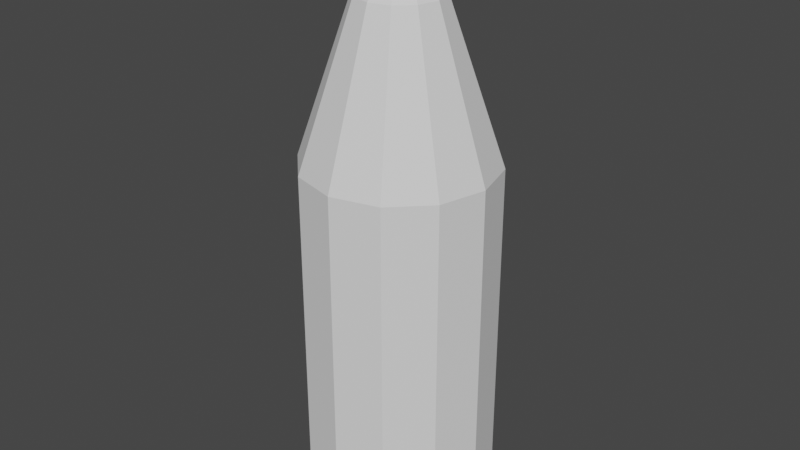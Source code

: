 # Source: HEAT_Shell.blend  (saved by Blender 2.80.75; exported with 4.5.12 LTS)
import bpy
from mathutils import Matrix  # noqa: F401  (used for matrix-valued properties, if any)

bpy.ops.wm.read_factory_settings(use_empty=True)
scene = bpy.context.scene
scene.name = 'Scene'

# ---- collections
col_collection = bpy.data.collections.new('Collection'); scene.collection.children.link(col_collection)

# ---- world
world_world = bpy.data.worlds.new('World'); scene.world = world_world
world_world.use_nodes = True; world_world.node_tree.nodes.clear()
_N = world_world.node_tree.nodes; _L = world_world.node_tree.links
n0 = _N.new('ShaderNodeOutputWorld'); n0.name = 'World Output'; n0.location = (300, 300)
n1 = _N.new('ShaderNodeBackground'); n1.name = 'Background'; n1.location = (10, 300)
n1.inputs[0].default_value = (0.05088, 0.05088, 0.05088, 1.0)
_L.new(n1.outputs[0], n0.inputs[0])
n0.is_active_output = True
world_world.color = (0.05088, 0.05088, 0.05088)
world_world.use_sun_shadow = False
world_world.sun_shadow_jitter_overblur = 0.0

# ---- meshes
me_cone = bpy.data.meshes.new('Cone')
me_cone.from_pydata([(-8.008e-08, 3.317e-08, -3.85), (0.2029, 0.2029, -3.907), (0.375, 0.375, -4.07), (0.49, 0.49, -4.313), (0.287, 1.077e-07, -3.907), (0.5303, 1.226e-07, -4.07), (0.6929, 1.226e-07, -4.313), (0.2029, -0.2029, -3.907), (0.375, -0.375, -4.07), (0.49, -0.49, -4.313), (-5.572e-09, -0.287, -3.907), (9.329e-09, -0.5303, -4.07), (9.329e-09, -0.6929, -4.313), (-0.2029, -0.2029, -3.907), (-0.375, -0.375, -4.07), (-0.49, -0.49, -4.313), (-0.287, 1.077e-07, -3.907), (-0.5303, 1.226e-07, -4.07), (-0.6929, 1.226e-07, -4.313), (-0.2029, 0.2029, -3.907), (-0.375, 0.375, -4.07), (-0.49, 0.49, -4.313), (-5.572e-09, 0.287, -3.907), (9.329e-09, 0.5303, -4.07), (-2.047e-08, 0.6929, -4.313), (0.0, 1.0, -0.875), (0.5, 0.866, -0.875), (0.866, 0.5, -0.875), (1.0, -4.371e-08, -0.875), (0.866, -0.5, -0.875), (0.5, -0.866, -0.875), (1.51e-07, -1.0, -0.875), (-0.5, -0.866, -0.875), (-0.866, -0.5, -0.875), (-1.0, -4.649e-07, -0.875), (-0.866, 0.5, -0.875), (-0.5, 0.866, -0.875), (2.98e-08, 0.2736, 0.875), (0.0, 0.4397, 0.7591), (8.615e-09, 0.3746, 0.8411), (0.1368, 0.237, 0.875), (0.2199, 0.3808, 0.7591), (0.1873, 0.3244, 0.8411), (0.237, 0.1368, 0.875), (0.3808, 0.2199, 0.7591), (0.3244, 0.1873, 0.8411), (0.2736, 0.0, 0.875), (0.4397, -1.922e-08, 0.7591), (0.3746, -1.327e-08, 0.8411), (0.237, -0.1368, 0.875), (0.3808, -0.2199, 0.7591), (0.3244, -0.1873, 0.8411), (0.1368, -0.237, 0.875), (0.2199, -0.3808, 0.7591), (0.1873, -0.3244, 0.8411), (2.98e-08, -0.2736, 0.875), (6.64e-08, -0.4397, 0.7591), (5.332e-08, -0.3746, 0.8411), (-0.1368, -0.237, 0.875), (-0.2199, -0.3808, 0.7591), (-0.1873, -0.3244, 0.8411), (-0.237, -0.1368, 0.875), (-0.3808, -0.2199, 0.7591), (-0.3244, -0.1873, 0.8411), (-0.2736, -7.823e-08, 0.875), (-0.4397, -2.044e-07, 0.7591), (-0.3746, -1.6e-07, 0.8411), (-0.237, 0.1368, 0.875), (-0.3808, 0.2199, 0.7591), (-0.3244, 0.1873, 0.8411), (-0.1368, 0.237, 0.875), (-0.2199, 0.3808, 0.7591), (-0.1873, 0.3244, 0.8411), (3.676e-08, 1.0, -4.575), (0.5, 0.866, -4.575), (0.866, 0.5, -4.575), (1.0, -4.371e-08, -4.575), (0.866, -0.5, -4.575), (0.5, -0.866, -4.575), (1.878e-07, -1.0, -4.575), (-0.5, -0.866, -4.575), (-0.866, -0.5, -4.575), (-1.0, -4.649e-07, -4.575), (-0.866, 0.5, -4.575), (-0.5, 0.866, -4.575), (2.98e-08, 0.2736, 1.261), (5.588e-08, 0.05226, 1.475), (3.353e-08, 0.244, 1.368), (4.238e-08, 0.1629, 1.446), (0.02613, 0.04526, 1.475), (0.1368, 0.237, 1.261), (0.08147, 0.1411, 1.446), (0.122, 0.2113, 1.368), (0.04526, 0.02613, 1.475), (0.237, 0.1368, 1.261), (0.1411, 0.08147, 1.446), (0.2113, 0.122, 1.368), (0.05226, 2.608e-08, 1.475), (0.2736, 0.0, 1.261), (0.1629, 1.211e-08, 1.446), (0.244, 3.26e-09, 1.368), (0.04526, -0.02613, 1.475), (0.237, -0.1368, 1.261), (0.1411, -0.08147, 1.446), (0.2113, -0.122, 1.368), (0.02613, -0.04526, 1.475), (0.1368, -0.237, 1.261), (0.08147, -0.1411, 1.446), (0.122, -0.2113, 1.368), (-1.118e-08, -0.05226, 1.475), (2.98e-08, -0.2736, 1.261), (9.313e-09, -0.1629, 1.446), (2.515e-08, -0.244, 1.368), (-0.02613, -0.04526, 1.475), (-0.1368, -0.237, 1.261), (-0.08147, -0.1411, 1.446), (-0.122, -0.2113, 1.368), (-0.04526, -0.02613, 1.475), (-0.237, -0.1368, 1.261), (-0.1411, -0.08147, 1.446), (-0.2113, -0.122, 1.368), (-0.05226, -1.863e-08, 1.475), (-0.2736, -7.823e-08, 1.261), (-0.1629, -4.843e-08, 1.446), (-0.244, -7.078e-08, 1.368), (-0.04526, 0.02613, 1.475), (-0.237, 0.1368, 1.261), (-0.1411, 0.08147, 1.446), (-0.2113, 0.122, 1.368), (-0.02613, 0.04526, 1.475), (-0.1368, 0.237, 1.261), (-0.08147, 0.1411, 1.446), (-0.122, 0.2113, 1.368), (-0.5268, 0.5268, -4.575), (6.733e-09, 0.745, -4.575), (0.5268, 0.5268, -4.575), (0.5268, -0.5268, -4.575), (0.745, 1.226e-07, -4.575), (9.329e-09, -0.745, -4.575), (-0.5268, -0.5268, -4.575), (-0.745, 1.226e-07, -4.575)], [], [(23, 2, 1, 22), (24, 3, 2, 23), (22, 1, 0), (3, 6, 5, 2), (1, 4, 0), (2, 5, 4, 1), (4, 7, 0), (5, 8, 7, 4), (6, 9, 8, 5), (8, 11, 10, 7), (9, 12, 11, 8), (7, 10, 0), (12, 15, 14, 11), (10, 13, 0), (11, 14, 13, 10), (15, 18, 17, 14), (13, 16, 0), (14, 17, 16, 13), (17, 20, 19, 16), (18, 21, 20, 17), (16, 19, 0), (20, 23, 22, 19), (21, 24, 23, 20), (19, 22, 0), (36, 71, 38, 25), (27, 44, 47, 28), (28, 47, 50, 29), (29, 50, 53, 30), (30, 53, 56, 31), (31, 56, 59, 32), (32, 59, 62, 33), (33, 62, 65, 34), (34, 65, 68, 35), (35, 68, 71, 36), (25, 38, 41, 26), (26, 41, 44, 27), (28, 29, 77, 76), (41, 38, 39, 42), (42, 39, 37, 40), (44, 41, 42, 45), (45, 42, 40, 43), (47, 44, 45, 48), (48, 45, 43, 46), (50, 47, 48, 51), (51, 48, 46, 49), (53, 50, 51, 54), (54, 51, 49, 52), (56, 53, 54, 57), (57, 54, 52, 55), (59, 56, 57, 60), (60, 57, 55, 58), (62, 59, 60, 63), (63, 60, 58, 61), (65, 62, 63, 66), (66, 63, 61, 64), (68, 65, 66, 69), (69, 66, 64, 67), (71, 68, 69, 72), (72, 69, 67, 70), (38, 71, 72, 39), (39, 72, 70, 37), (43, 40, 90, 94), (73, 74, 75, 76, 137, 135, 134, 133, 140, 82, 83, 84), (35, 36, 84, 83), (25, 26, 74, 73), (32, 33, 81, 80), (29, 30, 78, 77), (36, 25, 73, 84), (26, 27, 75, 74), (33, 34, 82, 81), (30, 31, 79, 78), (27, 28, 76, 75), (34, 35, 83, 82), (31, 32, 80, 79), (37, 70, 130, 85), (67, 64, 122, 126), (61, 58, 114, 118), (55, 52, 106, 110), (49, 46, 98, 102), (89, 86, 129, 125, 121, 117, 113, 109, 105, 101, 97, 93), (70, 67, 126, 130), (64, 61, 118, 122), (58, 55, 110, 114), (52, 49, 102, 106), (46, 43, 94, 98), (86, 89, 91, 88), (88, 91, 92, 87), (87, 92, 90, 85), (89, 93, 95, 91), (91, 95, 96, 92), (92, 96, 94, 90), (93, 97, 99, 95), (95, 99, 100, 96), (96, 100, 98, 94), (97, 101, 103, 99), (99, 103, 104, 100), (100, 104, 102, 98), (101, 105, 107, 103), (103, 107, 108, 104), (104, 108, 106, 102), (105, 109, 111, 107), (107, 111, 112, 108), (108, 112, 110, 106), (109, 113, 115, 111), (111, 115, 116, 112), (112, 116, 114, 110), (113, 117, 119, 115), (115, 119, 120, 116), (116, 120, 118, 114), (117, 121, 123, 119), (119, 123, 124, 120), (120, 124, 122, 118), (121, 125, 127, 123), (123, 127, 128, 124), (124, 128, 126, 122), (125, 129, 131, 127), (127, 131, 132, 128), (128, 132, 130, 126), (129, 86, 88, 131), (131, 88, 87, 132), (132, 87, 85, 130), (40, 37, 85, 90), (139, 15, 12, 138), (138, 12, 9, 136), (140, 18, 15, 139), (137, 6, 3, 135), (82, 140, 139, 138, 136, 137, 76, 77, 78, 79, 80, 81), (134, 24, 21, 133), (133, 21, 18, 140), (135, 3, 24, 134), (136, 9, 6, 137)])
_uv = me_cone.uv_layers.new(name='UVMap')
_uv.uv.foreach_set('vector', [0.75, 0.75, 0.625, 0.75, 0.625, 0.875, 0.75, 0.875, 0.75, 0.625, 0.625, 0.625, 0.625, 0.75, 0.75, 0.75, 0.75, 0.875, 0.625, 0.875, 0.6875, 1.0, 0.625, 0.625, 0.5, 0.625, 0.5, 0.75, 0.625, 0.75, 0.625, 0.875, 0.5, 0.875, 0.5625, 1.0, 0.625, 0.75, 0.5, 0.75, 0.5, 0.875, 0.625, 0.875, 0.5, 0.875, 0.375, 0.875, 0.4375, 1.0, 0.5, 0.75, 0.375, 0.75, 0.375, 0.875, 0.5, 0.875, 0.5, 0.625, 0.375, 0.625, 0.375, 0.75, 0.5, 0.75, 0.375, 0.75, 0.25, 0.75, 0.25, 0.875, 0.375, 0.875, 0.375, 0.625, 0.25, 0.625, 0.25, 0.75, 0.375, 0.75, 0.375, 0.875, 0.25, 0.875, 0.3125, 1.0, 0.25, 0.625, 0.125, 0.625, 0.125, 0.75, 0.25, 0.75, 0.25, 0.875, 0.125, 0.875, 0.1875, 1.0, 0.25, 0.75, 0.125, 0.75, 0.125, 0.875, 0.25, 0.875, 0.125, 0.625, 0.0, 0.625, 0.0, 0.75, 0.125, 0.75, 0.125, 0.875, 0.0, 0.875, 0.0625, 1.0, 0.125, 0.75, 0.0, 0.75, 0.0, 0.875, 0.125, 0.875, 1.0, 0.75, 0.875, 0.75, 0.875, 0.875, 1.0, 0.875, 1.0, 0.625, 0.875, 0.625, 0.875, 0.75, 1.0, 0.75, 1.0, 0.875, 0.875, 0.875, 0.9375, 1.0, 0.875, 0.75, 0.75, 0.75, 0.75, 0.875, 0.875, 0.875, 0.875, 0.625, 0.75, 0.625, 0.75, 0.75, 0.875, 0.75, 0.875, 0.875, 0.75, 0.875, 0.8125, 1.0, 0.08333, 0.5, 0.08333, 0.9669, 7.451e-08, 0.9669, 7.451e-08, 0.5, 0.8333, 0.5, 0.8333, 0.9669, 0.75, 0.9669, 0.75, 0.5, 0.75, 0.5, 0.75, 0.9669, 0.6667, 0.9669, 0.6667, 0.5, 0.6667, 0.5, 0.6667, 0.9669, 0.5833, 0.9669, 0.5833, 0.5, 0.5833, 0.5, 0.5833, 0.9669, 0.5, 0.9669, 0.5, 0.5, 0.5, 0.5, 0.5, 0.9669, 0.4167, 0.9669, 0.4167, 0.5, 0.4167, 0.5, 0.4167, 0.9669, 0.3333, 0.9669, 0.3333, 0.5, 0.3333, 0.5, 0.3333, 0.9669, 0.25, 0.9669, 0.25, 0.5, 0.25, 0.5, 0.25, 0.9669, 0.1667, 0.9669, 0.1667, 0.5, 0.1667, 0.5, 0.1667, 0.9669, 0.08333, 0.9669, 0.08333, 0.5, 1.0, 0.5, 1.0, 0.9669, 0.9167, 0.9669, 0.9167, 0.5, 0.9167, 0.5, 0.9167, 0.9669, 0.8333, 0.9669, 0.8333, 0.5, 0.75, 0.5, 0.6667, 0.5, 0.6667, 0.5, 0.75, 0.5, 0.9167, 0.9669, 1.0, 0.9669, 0.9974, 1.0, 0.9193, 1.0, 0.3662, 0.4589, 0.2538, 0.489, 0.25, 0.4142, 0.3321, 0.3922, 0.8333, 0.9669, 0.9167, 0.9669, 0.914, 1.0, 0.836, 1.0, 0.4551, 0.3728, 0.3728, 0.4551, 0.3321, 0.3922, 0.3922, 0.3321, 0.75, 0.9669, 0.8333, 0.9669, 0.8307, 1.0, 0.7526, 1.0, 0.489, 0.2538, 0.4589, 0.3662, 0.3922, 0.3321, 0.4142, 0.25, 0.6667, 0.9669, 0.75, 0.9669, 0.7474, 1.0, 0.6693, 1.0, 0.4589, 0.1338, 0.489, 0.2462, 0.4142, 0.25, 0.3922, 0.1679, 0.5833, 0.9669, 0.6667, 0.9669, 0.664, 1.0, 0.586, 1.0, 0.3728, 0.04494, 0.4551, 0.1272, 0.3922, 0.1679, 0.3321, 0.1078, 0.5, 0.9669, 0.5833, 0.9669, 0.5807, 1.0, 0.5026, 1.0, 0.2538, 0.01102, 0.3662, 0.04113, 0.3321, 0.1078, 0.25, 0.08583, 0.4167, 0.9669, 0.5, 0.9669, 0.4974, 1.0, 0.4193, 1.0, 0.1338, 0.04113, 0.2462, 0.01102, 0.25, 0.08583, 0.1679, 0.1078, 0.3333, 0.9669, 0.4167, 0.9669, 0.414, 1.0, 0.336, 1.0, 0.04494, 0.1272, 0.1272, 0.04494, 0.1679, 0.1078, 0.1078, 0.1679, 0.25, 0.9669, 0.3333, 0.9669, 0.3307, 1.0, 0.2526, 1.0, 0.01102, 0.2462, 0.04113, 0.1338, 0.1078, 0.1679, 0.08583, 0.25, 0.1667, 0.9669, 0.25, 0.9669, 0.2474, 1.0, 0.1693, 1.0, 0.04113, 0.3662, 0.01102, 0.2538, 0.08583, 0.25, 0.1078, 0.3321, 0.08333, 0.9669, 0.1667, 0.9669, 0.164, 1.0, 0.08598, 1.0, 0.1272, 0.4551, 0.04494, 0.3728, 0.1078, 0.3321, 0.1679, 0.3922, 7.451e-08, 0.9669, 0.08333, 0.9669, 0.08069, 1.0, 0.002644, 1.0, 0.2462, 0.489, 0.1338, 0.4589, 0.1679, 0.3922, 0.25, 0.4142, 0.3922, 0.3321, 0.3321, 0.3922, 0.3321, 0.3922, 0.3922, 0.3321, 0.75, 0.49, 0.87, 0.4578, 0.9578, 0.37, 0.99, 0.25, 0.9288, 0.25, 0.8764, 0.3764, 0.75, 0.4288, 0.6236, 0.3764, 0.5712, 0.25, 0.51, 0.25, 0.5422, 0.37, 0.63, 0.4578, 0.1667, 0.5, 0.08333, 0.5, 0.08333, 0.5, 0.1667, 0.5, 1.0, 0.5, 0.9167, 0.5, 0.9167, 0.5, 1.0, 0.5, 0.4167, 0.5, 0.3333, 0.5, 0.3333, 0.5, 0.4167, 0.5, 0.6667, 0.5, 0.5833, 0.5, 0.5833, 0.5, 0.6667, 0.5, 0.08333, 0.5, 7.451e-08, 0.5, 7.451e-08, 0.5, 0.08333, 0.5, 0.9167, 0.5, 0.8333, 0.5, 0.8333, 0.5, 0.9167, 0.5, 0.3333, 0.5, 0.25, 0.5, 0.25, 0.5, 0.3333, 0.5, 0.5833, 0.5, 0.5, 0.5, 0.5, 0.5, 0.5833, 0.5, 0.8333, 0.5, 0.75, 0.5, 0.75, 0.5, 0.8333, 0.5, 0.25, 0.5, 0.1667, 0.5, 0.1667, 0.5, 0.25, 0.5, 0.5, 0.5, 0.4167, 0.5, 0.4167, 0.5, 0.5, 0.5, 0.25, 0.4142, 0.1679, 0.3922, 0.1679, 0.3922, 0.25, 0.4142, 0.1078, 0.3321, 0.08583, 0.25, 0.08583, 0.25, 0.1078, 0.3321, 0.1078, 0.1679, 0.1679, 0.1078, 0.1679, 0.1078, 0.1078, 0.1679, 0.25, 0.08583, 0.3321, 0.1078, 0.3321, 0.1078, 0.25, 0.08583, 0.3922, 0.1679, 0.4142, 0.25, 0.4142, 0.25, 0.3922, 0.1679, 0.2657, 0.2772, 0.25, 0.2814, 0.2343, 0.2772, 0.2228, 0.2657, 0.2186, 0.25, 0.2228, 0.2343, 0.2343, 0.2228, 0.25, 0.2186, 0.2657, 0.2228, 0.2772, 0.2343, 0.2814, 0.25, 0.2772, 0.2657, 0.1679, 0.3922, 0.1078, 0.3321, 0.1078, 0.3321, 0.1679, 0.3922, 0.08583, 0.25, 0.1078, 0.1679, 0.1078, 0.1679, 0.08583, 0.25, 0.1679, 0.1078, 0.25, 0.08583, 0.25, 0.08583, 0.1679, 0.1078, 0.3321, 0.1078, 0.3922, 0.1679, 0.3922, 0.1679, 0.3321, 0.1078, 0.4142, 0.25, 0.3922, 0.3321, 0.3922, 0.3321, 0.4142, 0.25, 0.25, 0.2814, 0.2657, 0.2772, 0.2989, 0.3347, 0.25, 0.3478, 0.25, 0.3478, 0.2989, 0.3347, 0.3315, 0.3911, 0.25, 0.413, 0.25, 0.413, 0.3315, 0.3911, 0.3321, 0.3922, 0.25, 0.4142, 0.2657, 0.2772, 0.2772, 0.2657, 0.3347, 0.2989, 0.2989, 0.3347, 0.2989, 0.3347, 0.3347, 0.2989, 0.3911, 0.3315, 0.3315, 0.3911, 0.3315, 0.3911, 0.3911, 0.3315, 0.3922, 0.3321, 0.3321, 0.3922, 0.2772, 0.2657, 0.2814, 0.25, 0.3478, 0.25, 0.3347, 0.2989, 0.3347, 0.2989, 0.3478, 0.25, 0.413, 0.25, 0.3911, 0.3315, 0.3911, 0.3315, 0.413, 0.25, 0.4142, 0.25, 0.3922, 0.3321, 0.2814, 0.25, 0.2772, 0.2343, 0.3347, 0.2011, 0.3478, 0.25, 0.3478, 0.25, 0.3347, 0.2011, 0.3911, 0.1685, 0.413, 0.25, 0.413, 0.25, 0.3911, 0.1685, 0.3922, 0.1679, 0.4142, 0.25, 0.2772, 0.2343, 0.2657, 0.2228, 0.2989, 0.1653, 0.3347, 0.2011, 0.3347, 0.2011, 0.2989, 0.1653, 0.3315, 0.1089, 0.3911, 0.1685, 0.3911, 0.1685, 0.3315, 0.1089, 0.3321, 0.1078, 0.3922, 0.1679, 0.2657, 0.2228, 0.25, 0.2186, 0.25, 0.1522, 0.2989, 0.1653, 0.2989, 0.1653, 0.25, 0.1522, 0.25, 0.08702, 0.3315, 0.1089, 0.3315, 0.1089, 0.25, 0.08702, 0.25, 0.08583, 0.3321, 0.1078, 0.25, 0.2186, 0.2343, 0.2228, 0.2011, 0.1653, 0.25, 0.1522, 0.25, 0.1522, 0.2011, 0.1653, 0.1685, 0.1089, 0.25, 0.08702, 0.25, 0.08702, 0.1685, 0.1089, 0.1679, 0.1078, 0.25, 0.08583, 0.2343, 0.2228, 0.2228, 0.2343, 0.1653, 0.2011, 0.2011, 0.1653, 0.2011, 0.1653, 0.1653, 0.2011, 0.1089, 0.1685, 0.1685, 0.1089, 0.1685, 0.1089, 0.1089, 0.1685, 0.1078, 0.1679, 0.1679, 0.1078, 0.2228, 0.2343, 0.2186, 0.25, 0.1522, 0.25, 0.1653, 0.2011, 0.1653, 0.2011, 0.1522, 0.25, 0.08702, 0.25, 0.1089, 0.1685, 0.1089, 0.1685, 0.08702, 0.25, 0.08583, 0.25, 0.1078, 0.1679, 0.2186, 0.25, 0.2228, 0.2657, 0.1653, 0.2989, 0.1522, 0.25, 0.1522, 0.25, 0.1653, 0.2989, 0.1089, 0.3315, 0.08702, 0.25, 0.08702, 0.25, 0.1089, 0.3315, 0.1078, 0.3321, 0.08583, 0.25, 0.2228, 0.2657, 0.2343, 0.2772, 0.2011, 0.3347, 0.1653, 0.2989, 0.1653, 0.2989, 0.2011, 0.3347, 0.1685, 0.3911, 0.1089, 0.3315, 0.1089, 0.3315, 0.1685, 0.3911, 0.1679, 0.3922, 0.1078, 0.3321, 0.2343, 0.2772, 0.25, 0.2814, 0.25, 0.3478, 0.2011, 0.3347, 0.2011, 0.3347, 0.25, 0.3478, 0.25, 0.413, 0.1685, 0.3911, 0.1685, 0.3911, 0.25, 0.413, 0.25, 0.4142, 0.1679, 0.3922, 0.3321, 0.3922, 0.25, 0.4142, 0.25, 0.4142, 0.3321, 0.3922, 0.125, 0.5109, 0.125, 0.625, 0.25, 0.625, 0.25, 0.5109, 0.25, 0.5109, 0.25, 0.625, 0.375, 0.625, 0.375, 0.5109, 0.0, 0.5109, 0.0, 0.625, 0.125, 0.625, 0.125, 0.5109, 0.5, 0.5109, 0.5, 0.625, 0.625, 0.625, 0.625, 0.5109, 0.51, 0.25, 0.5712, 0.25, 0.6236, 0.1236, 0.75, 0.07119, 0.8764, 0.1236, 0.9288, 0.25, 0.99, 0.25, 0.9578, 0.13, 0.87, 0.04215, 0.75, 0.01, 0.63, 0.04215, 0.5422, 0.13, 0.75, 0.5109, 0.75, 0.625, 0.875, 0.625, 0.875, 0.5109, 0.875, 0.5109, 0.875, 0.625, 1.0, 0.625, 1.0, 0.5109, 0.625, 0.5109, 0.625, 0.625, 0.75, 0.625, 0.75, 0.5109, 0.375, 0.5109, 0.375, 0.625, 0.5, 0.625, 0.5, 0.5109])
me_cone.use_remesh_preserve_volume = False
me_cone.use_remesh_preserve_attributes = False
me_cone.use_mirror_vertex_groups = False
me_cone.update()

# ---- objects
ob_cone = bpy.data.objects.new('Cone', me_cone)

# ---- transforms, parenting, visibility, modifiers, constraints
ob_cone.location = (0.0, 0.0, 0.0)
ob_cone.lineart.crease_threshold = 0.0

# ---- collection membership
col_collection.objects.link(ob_cone)

# ---- scene / render settings (as saved in the file)
scene.frame_start = 1; scene.frame_end = 250; scene.frame_set(1)
scene.render.engine = 'BLENDER_EEVEE_NEXT'
scene.cycles.use_denoising = False
scene.cycles.samples = 128
scene.cycles.sampling_pattern = 'TABULATED_SOBOL'
scene.cycles.use_adaptive_sampling = False
scene.cycles.use_light_tree = False
scene.view_settings.view_transform = 'Filmic'
bpy.context.view_layer.update()

# ---- added for rendering (the .blend has no active camera and no usable light): camera, sun
cam_auto = bpy.data.cameras.new('AutoCamera')
cam_auto.lens = 50.0
cam_auto.sensor_width = 36.0
cam_auto.clip_end = 1000.0
ob_auto_camera = bpy.data.objects.new('AutoCamera', cam_auto)
scene.collection.objects.link(ob_auto_camera)
ob_auto_camera.location = (6.17912, -7.41495, 3.3933)
ob_auto_camera.rotation_euler = (1.09748, -7.21219e-08, 0.694738)
scene.camera = ob_auto_camera
light_auto_sun = bpy.data.lights.new('AutoSun', 'SUN')
light_auto_sun.energy = 3.0
light_auto_sun.angle = 0.0523599
ob_auto_sun = bpy.data.objects.new('AutoSun', light_auto_sun)
scene.collection.objects.link(ob_auto_sun)
ob_auto_sun.rotation_euler = (0.872665, 0.174533, 0.523599)
bpy.context.view_layer.update()
